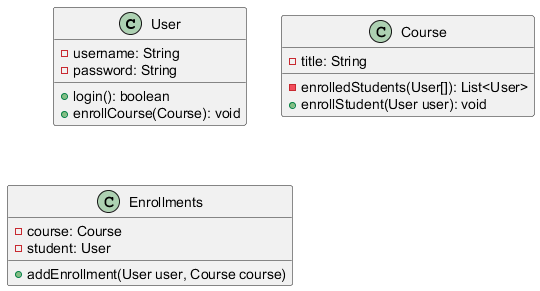

The diagram above was rendered by PlantUML. Its source (embedded in the PNG):
@startuml
class User {
- username: String
- password: String
+ login(): boolean
+ enrollCourse(Course): void
}

class Course {
- title: String
- enrolledStudents(User[]): List<User>
+ enrollStudent(User user): void
}

class Enrollments {
- course: Course
- student: User
+ addEnrollment(User user, Course course)
}

@enduml